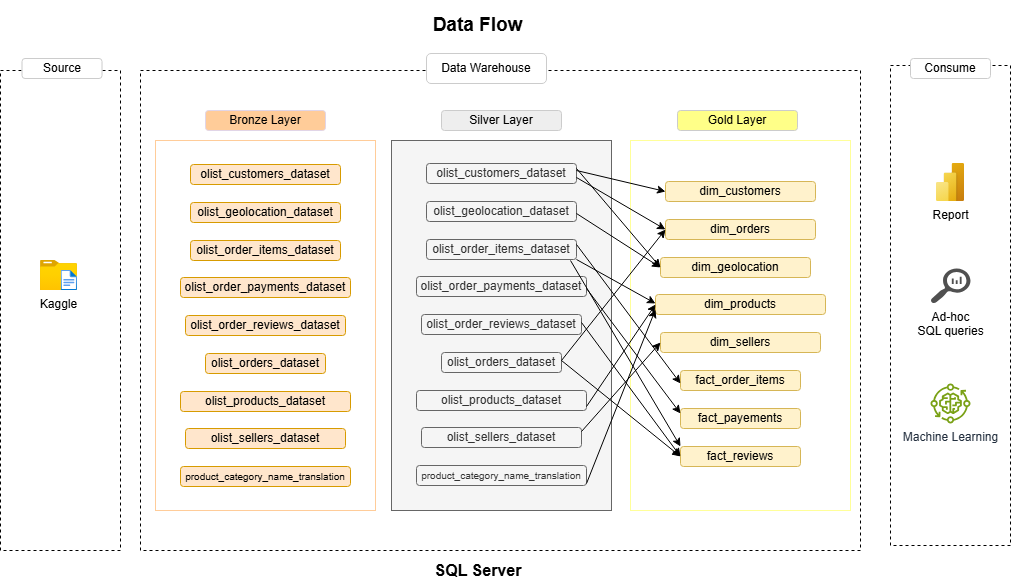

The diagram above was exported from draw.io. Its source (the exported page's mxGraphModel, read from the mxfile embedded in the PNG):
<mxGraphModel dx="1158" dy="586" grid="1" gridSize="10" guides="1" tooltips="1" connect="1" arrows="1" fold="1" page="1" pageScale="1" pageWidth="850" pageHeight="1100" math="0" shadow="0">
  <root>
    <mxCell id="0" />
    <mxCell id="1" parent="0" />
    <mxCell id="zBgcVfnriMZBUDX51EPe-1" parent="1" style="rounded=0;whiteSpace=wrap;html=1;dashed=1;" value="" vertex="1">
      <mxGeometry height="480" width="120" x="400" y="300" as="geometry" />
    </mxCell>
    <mxCell id="zBgcVfnriMZBUDX51EPe-2" parent="1" style="rounded=0;whiteSpace=wrap;html=1;dashed=1;perimeterSpacing=0;fillColor=none;" value="" vertex="1">
      <mxGeometry height="480" width="720" x="540" y="300" as="geometry" />
    </mxCell>
    <mxCell id="zBgcVfnriMZBUDX51EPe-3" parent="1" style="rounded=0;whiteSpace=wrap;html=1;dashed=1;" value="" vertex="1">
      <mxGeometry height="480" width="120" x="1290" y="295" as="geometry" />
    </mxCell>
    <mxCell id="zBgcVfnriMZBUDX51EPe-4" parent="1" style="rounded=1;whiteSpace=wrap;html=1;strokeColor=#CCCCCC;" value="Data Warehouse" vertex="1">
      <mxGeometry height="30" width="120" x="826" y="283" as="geometry" />
    </mxCell>
    <mxCell id="zBgcVfnriMZBUDX51EPe-5" parent="1" style="rounded=1;whiteSpace=wrap;html=1;strokeColor=#CCCCCC;" value="Consume" vertex="1">
      <mxGeometry height="20" width="80" x="1310" y="288" as="geometry" />
    </mxCell>
    <mxCell id="zBgcVfnriMZBUDX51EPe-6" parent="1" style="rounded=1;whiteSpace=wrap;html=1;strokeColor=#CCCCCC;" value="Source" vertex="1">
      <mxGeometry height="20" width="80" x="421.52" y="288" as="geometry" />
    </mxCell>
    <mxCell id="zBgcVfnriMZBUDX51EPe-7" parent="1" style="rounded=1;whiteSpace=wrap;html=1;fillColor=#FFCC99;strokeColor=#E1D5E7;" value="Bronze Layer" vertex="1">
      <mxGeometry height="20" width="120" x="605" y="340" as="geometry" />
    </mxCell>
    <mxCell id="zBgcVfnriMZBUDX51EPe-8" parent="1" style="rounded=0;whiteSpace=wrap;html=1;fillColor=#FFFFFF;strokeColor=#FFCC99;" value="" vertex="1">
      <mxGeometry height="370" width="220" x="555" y="370" as="geometry" />
    </mxCell>
    <mxCell id="zBgcVfnriMZBUDX51EPe-9" parent="1" style="rounded=1;whiteSpace=wrap;html=1;fillColor=#eeeeee;strokeColor=#CCCCCC;" value="Silver Layer" vertex="1">
      <mxGeometry height="20" width="120" x="841" y="340" as="geometry" />
    </mxCell>
    <mxCell id="zBgcVfnriMZBUDX51EPe-11" parent="1" style="rounded=1;whiteSpace=wrap;html=1;fillColor=#ffff88;strokeColor=#CCCCCC;" value="Gold Layer" vertex="1">
      <mxGeometry height="20" width="120" x="1077" y="340" as="geometry" />
    </mxCell>
    <mxCell id="zBgcVfnriMZBUDX51EPe-12" parent="1" style="rounded=0;whiteSpace=wrap;html=1;fillColor=#FFFFFF;strokeColor=#FFFF99;" value="" vertex="1">
      <mxGeometry height="370" width="220" x="1030" y="370" as="geometry" />
    </mxCell>
    <mxCell id="zBgcVfnriMZBUDX51EPe-16" connectable="0" parent="1" style="group" value="" vertex="1">
      <mxGeometry height="30" width="36.96000000000001" x="439.99999999999994" y="490" as="geometry" />
    </mxCell>
    <mxCell id="zBgcVfnriMZBUDX51EPe-17" parent="zBgcVfnriMZBUDX51EPe-16" style="image;aspect=fixed;html=1;points=[];align=center;fontSize=12;image=img/lib/azure2/general/Folder_Blank.svg;" value="Kaggle" vertex="1">
      <mxGeometry height="30" width="36.96" as="geometry" />
    </mxCell>
    <mxCell id="zBgcVfnriMZBUDX51EPe-18" parent="zBgcVfnriMZBUDX51EPe-16" style="image;aspect=fixed;html=1;points=[];align=center;fontSize=12;image=img/lib/azure2/general/File.svg;" value="" vertex="1">
      <mxGeometry height="20" width="16.23" x="20.730000000000004" y="10" as="geometry" />
    </mxCell>
    <mxCell id="zBgcVfnriMZBUDX51EPe-19" parent="1" style="image;aspect=fixed;html=1;points=[];align=center;fontSize=12;image=img/lib/azure2/power_platform/PowerBI.svg;" value="Report&lt;div&gt;&lt;br&gt;&lt;/div&gt;" vertex="1">
      <mxGeometry height="38" width="28.5" x="1335.75" y="393" as="geometry" />
    </mxCell>
    <mxCell id="zBgcVfnriMZBUDX51EPe-20" parent="1" style="sketch=0;pointerEvents=1;shadow=0;dashed=0;html=1;strokeColor=none;labelPosition=center;verticalLabelPosition=bottom;verticalAlign=top;align=center;fillColor=#505050;shape=mxgraph.mscae.oms.log_search" value="Ad-hoc&lt;div&gt;SQL queries&lt;/div&gt;&lt;div&gt;&lt;br&gt;&lt;/div&gt;" vertex="1">
      <mxGeometry height="35" width="40" x="1330" y="498" as="geometry" />
    </mxCell>
    <mxCell id="zBgcVfnriMZBUDX51EPe-21" parent="1" style="sketch=0;outlineConnect=0;fontColor=#232F3E;gradientColor=none;fillColor=#7AA116;strokeColor=none;dashed=0;verticalLabelPosition=bottom;verticalAlign=top;align=center;html=1;fontSize=12;fontStyle=0;aspect=fixed;pointerEvents=1;shape=mxgraph.aws4.iot_greengrass_component_machine_learning;" value="Machine Learning" vertex="1">
      <mxGeometry height="40" width="40" x="1330" y="613" as="geometry" />
    </mxCell>
    <mxCell id="zBgcVfnriMZBUDX51EPe-22" parent="1" style="text;html=1;whiteSpace=wrap;strokeColor=none;fillColor=none;align=center;verticalAlign=middle;rounded=0;" value="&lt;font style=&quot;font-size: 19px;&quot;&gt;&lt;b&gt;Data Flow&lt;/b&gt;&lt;/font&gt;" vertex="1">
      <mxGeometry height="50" width="665" x="545" y="230" as="geometry" />
    </mxCell>
    <mxCell id="zBgcVfnriMZBUDX51EPe-23" parent="1" style="text;html=1;whiteSpace=wrap;strokeColor=none;fillColor=none;align=center;verticalAlign=middle;rounded=0;" value="&lt;font style=&quot;font-size: 16px;&quot;&gt;&lt;b style=&quot;&quot;&gt;SQL Server&lt;/b&gt;&lt;/font&gt;" vertex="1">
      <mxGeometry height="20" width="156" x="799.5" y="790" as="geometry" />
    </mxCell>
    <mxCell id="zBgcVfnriMZBUDX51EPe-25" parent="1" style="rounded=1;whiteSpace=wrap;html=1;fillColor=#ffe6cc;strokeColor=#d79b00;" value="olist_customers_dataset" vertex="1">
      <mxGeometry height="20" width="150" x="590" y="394" as="geometry" />
    </mxCell>
    <mxCell id="zBgcVfnriMZBUDX51EPe-27" parent="1" style="rounded=1;whiteSpace=wrap;html=1;fillColor=#ffe6cc;strokeColor=#d79b00;" value="olist_geolocation_dataset" vertex="1">
      <mxGeometry height="20" width="150" x="590" y="432" as="geometry" />
    </mxCell>
    <mxCell id="zBgcVfnriMZBUDX51EPe-29" parent="1" style="rounded=1;whiteSpace=wrap;html=1;fillColor=#ffe6cc;strokeColor=#d79b00;" value="olist_order_items_dataset" vertex="1">
      <mxGeometry height="20" width="150" x="590" y="470" as="geometry" />
    </mxCell>
    <mxCell id="zBgcVfnriMZBUDX51EPe-31" parent="1" style="rounded=1;whiteSpace=wrap;html=1;fillColor=#ffe6cc;strokeColor=#d79b00;" value="olist_order_payments_dataset" vertex="1">
      <mxGeometry height="20" width="170" x="580" y="507" as="geometry" />
    </mxCell>
    <mxCell id="zBgcVfnriMZBUDX51EPe-33" parent="1" style="rounded=1;whiteSpace=wrap;html=1;fillColor=#ffe6cc;strokeColor=#d79b00;" value="olist_order_reviews_dataset" vertex="1">
      <mxGeometry height="20" width="160" x="585" y="545" as="geometry" />
    </mxCell>
    <mxCell id="zBgcVfnriMZBUDX51EPe-35" parent="1" style="rounded=1;whiteSpace=wrap;html=1;fillColor=#ffe6cc;strokeColor=#d79b00;" value="olist_orders_dataset" vertex="1">
      <mxGeometry height="20" width="120" x="605" y="583" as="geometry" />
    </mxCell>
    <mxCell id="zBgcVfnriMZBUDX51EPe-57" parent="1" style="rounded=1;whiteSpace=wrap;html=1;fillColor=#ffe6cc;strokeColor=#d79b00;" value="olist_products_dataset" vertex="1">
      <mxGeometry height="20" width="170" x="580" y="621" as="geometry" />
    </mxCell>
    <mxCell id="zBgcVfnriMZBUDX51EPe-58" parent="1" style="rounded=1;whiteSpace=wrap;html=1;fillColor=#ffe6cc;strokeColor=#d79b00;" value="olist_sellers_dataset" vertex="1">
      <mxGeometry height="20" width="160" x="585" y="658" as="geometry" />
    </mxCell>
    <mxCell id="zBgcVfnriMZBUDX51EPe-59" parent="1" style="rounded=1;whiteSpace=wrap;html=1;fillColor=#ffe6cc;strokeColor=#d79b00;" value="&lt;font style=&quot;font-size: 10px;&quot;&gt;product_category_name_translation&lt;/font&gt;" vertex="1">
      <mxGeometry height="20" width="170" x="580" y="696" as="geometry" />
    </mxCell>
    <mxCell id="zBgcVfnriMZBUDX51EPe-61" parent="1" style="rounded=0;whiteSpace=wrap;html=1;fillColor=#f5f5f5;strokeColor=#666666;fontColor=#333333;" value="" vertex="1">
      <mxGeometry height="370" width="220" x="791" y="370" as="geometry" />
    </mxCell>
    <mxCell id="zBgcVfnriMZBUDX51EPe-62" parent="1" style="rounded=1;whiteSpace=wrap;html=1;fillColor=#f5f5f5;strokeColor=#666666;fontColor=#333333;" value="olist_customers_dataset" vertex="1">
      <mxGeometry height="20" width="150" x="826" y="393" as="geometry" />
    </mxCell>
    <mxCell id="zBgcVfnriMZBUDX51EPe-63" parent="1" style="rounded=1;whiteSpace=wrap;html=1;fillColor=#f5f5f5;strokeColor=#666666;fontColor=#333333;" value="olist_geolocation_dataset" vertex="1">
      <mxGeometry height="20" width="150" x="826" y="431" as="geometry" />
    </mxCell>
    <mxCell id="zBgcVfnriMZBUDX51EPe-64" parent="1" style="rounded=1;whiteSpace=wrap;html=1;fillColor=#f5f5f5;strokeColor=#666666;fontColor=#333333;" value="olist_order_items_dataset" vertex="1">
      <mxGeometry height="20" width="150" x="826" y="469" as="geometry" />
    </mxCell>
    <mxCell id="zBgcVfnriMZBUDX51EPe-65" parent="1" style="rounded=1;whiteSpace=wrap;html=1;fillColor=#f5f5f5;strokeColor=#666666;fontColor=#333333;" value="olist_order_payments_dataset" vertex="1">
      <mxGeometry height="20" width="170" x="816" y="506" as="geometry" />
    </mxCell>
    <mxCell id="zBgcVfnriMZBUDX51EPe-66" parent="1" style="rounded=1;whiteSpace=wrap;html=1;fillColor=#f5f5f5;strokeColor=#666666;fontColor=#333333;" value="olist_order_reviews_dataset" vertex="1">
      <mxGeometry height="20" width="160" x="821" y="544" as="geometry" />
    </mxCell>
    <mxCell id="zBgcVfnriMZBUDX51EPe-67" parent="1" style="rounded=1;whiteSpace=wrap;html=1;fillColor=#f5f5f5;strokeColor=#666666;fontColor=#333333;" value="olist_orders_dataset" vertex="1">
      <mxGeometry height="20" width="120" x="841" y="582" as="geometry" />
    </mxCell>
    <mxCell id="zBgcVfnriMZBUDX51EPe-68" parent="1" style="rounded=1;whiteSpace=wrap;html=1;fillColor=#f5f5f5;strokeColor=#666666;fontColor=#333333;" value="olist_products_dataset" vertex="1">
      <mxGeometry height="20" width="170" x="816" y="620" as="geometry" />
    </mxCell>
    <mxCell id="zBgcVfnriMZBUDX51EPe-69" parent="1" style="rounded=1;whiteSpace=wrap;html=1;fillColor=#f5f5f5;strokeColor=#666666;fontColor=#333333;" value="olist_sellers_dataset" vertex="1">
      <mxGeometry height="20" width="160" x="821" y="657" as="geometry" />
    </mxCell>
    <mxCell id="zBgcVfnriMZBUDX51EPe-70" parent="1" style="rounded=1;whiteSpace=wrap;html=1;fillColor=#f5f5f5;strokeColor=#666666;fontColor=#333333;" value="&lt;font style=&quot;font-size: 10px;&quot;&gt;product_category_name_translation&lt;/font&gt;" vertex="1">
      <mxGeometry height="20" width="170" x="816" y="695" as="geometry" />
    </mxCell>
    <mxCell id="WpekPqSdmli01YftJb8f-1" parent="1" style="rounded=1;whiteSpace=wrap;html=1;fillColor=#fff2cc;strokeColor=#d6b656;" value="dim_customers" vertex="1">
      <mxGeometry height="20" width="150" x="1065" y="411" as="geometry" />
    </mxCell>
    <mxCell id="WpekPqSdmli01YftJb8f-2" parent="1" style="rounded=1;whiteSpace=wrap;html=1;fillColor=#fff2cc;strokeColor=#d6b656;" value="dim_orders" vertex="1">
      <mxGeometry height="20" width="150" x="1065" y="449" as="geometry" />
    </mxCell>
    <mxCell id="WpekPqSdmli01YftJb8f-3" parent="1" style="rounded=1;whiteSpace=wrap;html=1;fillColor=#fff2cc;strokeColor=#d6b656;" value="dim_geolocation" vertex="1">
      <mxGeometry height="20" width="150" x="1060" y="487" as="geometry" />
    </mxCell>
    <mxCell id="WpekPqSdmli01YftJb8f-4" parent="1" style="rounded=1;whiteSpace=wrap;html=1;fillColor=#fff2cc;strokeColor=#d6b656;" value="dim_products" vertex="1">
      <mxGeometry height="20" width="170" x="1055" y="524" as="geometry" />
    </mxCell>
    <mxCell id="WpekPqSdmli01YftJb8f-5" parent="1" style="rounded=1;whiteSpace=wrap;html=1;fillColor=#fff2cc;strokeColor=#d6b656;" value="dim_sellers" vertex="1">
      <mxGeometry height="20" width="160" x="1060" y="562" as="geometry" />
    </mxCell>
    <mxCell id="WpekPqSdmli01YftJb8f-6" parent="1" style="rounded=1;whiteSpace=wrap;html=1;fillColor=#fff2cc;strokeColor=#d6b656;" value="fact_order_items" vertex="1">
      <mxGeometry height="20" width="120" x="1080" y="600" as="geometry" />
    </mxCell>
    <mxCell id="WpekPqSdmli01YftJb8f-7" parent="1" style="rounded=1;whiteSpace=wrap;html=1;fillColor=#fff2cc;strokeColor=#d6b656;" value="fact_payements" vertex="1">
      <mxGeometry height="20" width="120" x="1080" y="638" as="geometry" />
    </mxCell>
    <mxCell id="WpekPqSdmli01YftJb8f-8" parent="1" style="rounded=1;whiteSpace=wrap;html=1;fillColor=#fff2cc;strokeColor=#d6b656;" value="fact_reviews" vertex="1">
      <mxGeometry height="20" width="120" x="1080" y="676" as="geometry" />
    </mxCell>
    <mxCell id="WpekPqSdmli01YftJb8f-17" edge="1" parent="1" style="endArrow=classic;html=1;rounded=0;entryX=0;entryY=0.5;entryDx=0;entryDy=0;" target="WpekPqSdmli01YftJb8f-3" value="">
      <mxGeometry height="50" relative="1" width="50" as="geometry">
        <mxPoint x="976" y="443" as="sourcePoint" />
        <mxPoint x="1026" y="393" as="targetPoint" />
      </mxGeometry>
    </mxCell>
    <mxCell id="WpekPqSdmli01YftJb8f-18" edge="1" parent="1" style="endArrow=classic;html=1;rounded=0;entryX=0;entryY=0.5;entryDx=0;entryDy=0;" target="WpekPqSdmli01YftJb8f-3" value="">
      <mxGeometry height="50" relative="1" width="50" as="geometry">
        <mxPoint x="976" y="398" as="sourcePoint" />
        <mxPoint x="1060" y="452" as="targetPoint" />
      </mxGeometry>
    </mxCell>
    <mxCell id="WpekPqSdmli01YftJb8f-20" edge="1" parent="1" style="endArrow=classic;html=1;rounded=0;entryX=0;entryY=0.5;entryDx=0;entryDy=0;" target="WpekPqSdmli01YftJb8f-2" value="">
      <mxGeometry height="50" relative="1" width="50" as="geometry">
        <mxPoint x="961" y="590" as="sourcePoint" />
        <mxPoint x="1045" y="689" as="targetPoint" />
      </mxGeometry>
    </mxCell>
    <mxCell id="WpekPqSdmli01YftJb8f-21" edge="1" parent="1" style="endArrow=classic;html=1;rounded=0;entryX=0;entryY=0.5;entryDx=0;entryDy=0;" target="WpekPqSdmli01YftJb8f-2" value="">
      <mxGeometry height="50" relative="1" width="50" as="geometry">
        <mxPoint x="976" y="407" as="sourcePoint" />
        <mxPoint x="1060" y="506" as="targetPoint" />
      </mxGeometry>
    </mxCell>
    <mxCell id="WpekPqSdmli01YftJb8f-22" edge="1" parent="1" style="endArrow=classic;html=1;rounded=0;entryX=0;entryY=0.75;entryDx=0;entryDy=0;" target="WpekPqSdmli01YftJb8f-4" value="">
      <mxGeometry height="50" relative="1" width="50" as="geometry">
        <mxPoint x="986" y="713" as="sourcePoint" />
        <mxPoint x="1050" y="546" as="targetPoint" />
      </mxGeometry>
    </mxCell>
    <mxCell id="WpekPqSdmli01YftJb8f-23" edge="1" parent="1" style="endArrow=classic;html=1;rounded=0;entryX=0;entryY=0.5;entryDx=0;entryDy=0;" target="WpekPqSdmli01YftJb8f-4" value="">
      <mxGeometry height="50" relative="1" width="50" as="geometry">
        <mxPoint x="986" y="636" as="sourcePoint" />
        <mxPoint x="1064" y="469" as="targetPoint" />
      </mxGeometry>
    </mxCell>
    <mxCell id="WpekPqSdmli01YftJb8f-24" edge="1" parent="1" source="zBgcVfnriMZBUDX51EPe-64" style="endArrow=classic;html=1;rounded=0;entryX=0;entryY=0.5;entryDx=0;entryDy=0;exitX=1;exitY=1;exitDx=0;exitDy=0;" value="">
      <mxGeometry height="50" relative="1" width="50" as="geometry">
        <mxPoint x="971" y="479" as="sourcePoint" />
        <mxPoint x="1055" y="533" as="targetPoint" />
      </mxGeometry>
    </mxCell>
    <mxCell id="WpekPqSdmli01YftJb8f-25" edge="1" parent="1" style="endArrow=classic;html=1;rounded=0;entryX=0;entryY=0.5;entryDx=0;entryDy=0;" target="WpekPqSdmli01YftJb8f-5" value="">
      <mxGeometry height="50" relative="1" width="50" as="geometry">
        <mxPoint x="981" y="661" as="sourcePoint" />
        <mxPoint x="1050" y="559" as="targetPoint" />
      </mxGeometry>
    </mxCell>
    <mxCell id="WpekPqSdmli01YftJb8f-26" edge="1" parent="1" style="endArrow=classic;html=1;rounded=0;entryX=0;entryY=0.5;entryDx=0;entryDy=0;" target="WpekPqSdmli01YftJb8f-1" value="">
      <mxGeometry height="50" relative="1" width="50" as="geometry">
        <mxPoint x="976" y="400" as="sourcePoint" />
        <mxPoint x="1065" y="452" as="targetPoint" />
      </mxGeometry>
    </mxCell>
    <mxCell id="WpekPqSdmli01YftJb8f-27" edge="1" parent="1" source="zBgcVfnriMZBUDX51EPe-64" style="endArrow=classic;html=1;rounded=0;entryX=0;entryY=0.5;entryDx=0;entryDy=0;exitX=1;exitY=0.25;exitDx=0;exitDy=0;" value="">
      <mxGeometry height="50" relative="1" width="50" as="geometry">
        <mxPoint x="980" y="480" as="sourcePoint" />
        <mxPoint x="1080" y="613" as="targetPoint" />
      </mxGeometry>
    </mxCell>
    <mxCell id="kCI9HAdPtx_Q1IlqUHjx-1" edge="1" parent="1" style="endArrow=classic;html=1;rounded=0;entryX=0;entryY=0.25;entryDx=0;entryDy=0;exitX=1;exitY=0.25;exitDx=0;exitDy=0;" target="WpekPqSdmli01YftJb8f-7" value="">
      <mxGeometry height="50" relative="1" width="50" as="geometry">
        <mxPoint x="986" y="518" as="sourcePoint" />
        <mxPoint x="1090" y="657" as="targetPoint" />
      </mxGeometry>
    </mxCell>
    <mxCell id="kCI9HAdPtx_Q1IlqUHjx-2" edge="1" parent="1" style="endArrow=classic;html=1;rounded=0;entryX=0;entryY=0.5;entryDx=0;entryDy=0;exitX=1;exitY=0.25;exitDx=0;exitDy=0;" target="WpekPqSdmli01YftJb8f-8" value="">
      <mxGeometry height="50" relative="1" width="50" as="geometry">
        <mxPoint x="981" y="552" as="sourcePoint" />
        <mxPoint x="1075" y="677" as="targetPoint" />
      </mxGeometry>
    </mxCell>
    <mxCell id="kCI9HAdPtx_Q1IlqUHjx-3" edge="1" parent="1" style="endArrow=classic;html=1;rounded=0;entryX=0;entryY=0.5;entryDx=0;entryDy=0;exitX=1;exitY=0.25;exitDx=0;exitDy=0;" target="WpekPqSdmli01YftJb8f-8" value="">
      <mxGeometry height="50" relative="1" width="50" as="geometry">
        <mxPoint x="961" y="590" as="sourcePoint" />
        <mxPoint x="1060" y="724" as="targetPoint" />
      </mxGeometry>
    </mxCell>
    <mxCell id="kCI9HAdPtx_Q1IlqUHjx-4" edge="1" parent="1" style="endArrow=classic;html=1;rounded=0;entryX=0;entryY=0;entryDx=0;entryDy=0;exitX=1;exitY=0.25;exitDx=0;exitDy=0;" target="WpekPqSdmli01YftJb8f-8" value="">
      <mxGeometry height="50" relative="1" width="50" as="geometry">
        <mxPoint x="970" y="490" as="sourcePoint" />
        <mxPoint x="1069" y="624" as="targetPoint" />
      </mxGeometry>
    </mxCell>
  </root>
</mxGraphModel>